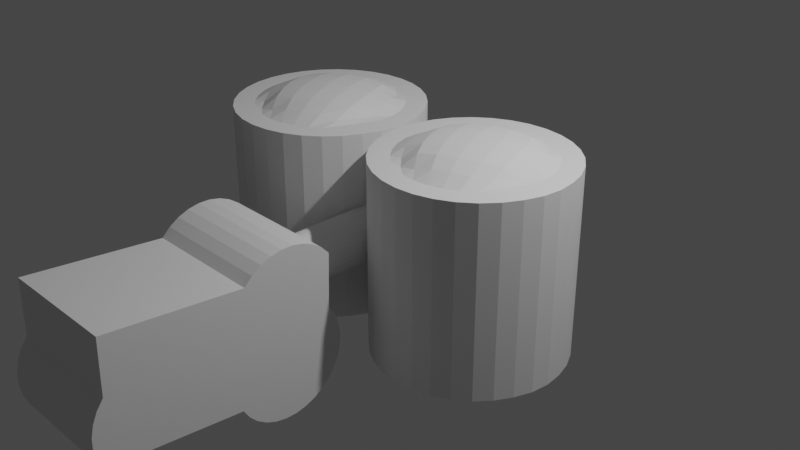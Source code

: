 # Source: au.blend  (saved by Blender 3.2.14; exported with 4.5.12 LTS)
import bpy
from mathutils import Matrix  # noqa: F401  (used for matrix-valued properties, if any)

bpy.ops.wm.read_factory_settings(use_empty=True)
scene = bpy.context.scene
scene.name = 'Scene'

# ---- collections
col_collection = bpy.data.collections.new('Collection'); scene.collection.children.link(col_collection)

# ---- world
world_world = bpy.data.worlds.new('World'); scene.world = world_world
world_world.use_nodes = True; world_world.node_tree.nodes.clear()
_N = world_world.node_tree.nodes; _L = world_world.node_tree.links
n0 = _N.new('ShaderNodeOutputWorld'); n0.name = 'World Output'; n0.location = (300, 300)
n1 = _N.new('ShaderNodeBackground'); n1.name = 'Background'; n1.location = (10, 300)
n1.inputs[0].default_value = (0.05088, 0.05088, 0.05088, 1.0)
_L.new(n1.outputs[0], n0.inputs[0])
n0.is_active_output = True
world_world.color = (0.05088, 0.05088, 0.05088)
world_world.use_sun_shadow = False
world_world.sun_shadow_jitter_overblur = 0.0

# ---- cameras
cam_camera = bpy.data.cameras.new('Camera')
cam_camera.clip_end = 100.0
cam_camera.ortho_scale = 7.314

# ---- lights
light_light = bpy.data.lights.new('Light', 'POINT')
light_light.transmission_factor = 0.0
light_light.energy = 1000.0
light_light.shadow_soft_size = 0.1
light_light.shadow_maximum_resolution = 0.006
light_light.use_absolute_resolution = True

# ---- meshes
me_zylinder_002 = bpy.data.meshes.new('Zylinder.002')
me_zylinder_002.from_pydata([(0.0, 1.0, -1.0), (-2.799e-08, 0.7801, 1.0), (0.1951, 0.9808, -1.0), (0.1522, 0.7651, 1.0), (0.3827, 0.9239, -1.0), (0.2985, 0.7207, 1.0), (0.5556, 0.8315, -1.0), (0.4334, 0.6486, 1.0), (0.7071, 0.7071, -1.0), (0.5516, 0.5516, 1.0), (0.8315, 0.5556, -1.0), (0.6486, 0.4334, 1.0), (0.9239, 0.3827, -1.0), (0.7207, 0.2985, 1.0), (0.9808, 0.1951, -1.0), (0.7651, 0.1522, 1.0), (1.006, -4.371e-08, -1.0), (0.7801, -3.712e-08, 1.0), (0.9872, -0.1951, -1.0), (0.7651, -0.1522, 1.0), (0.9239, -0.3827, -1.0), (0.7207, -0.2985, 1.0), (0.8315, -0.5556, -1.0), (0.6486, -0.4334, 1.0), (0.7071, -0.7071, -1.0), (0.5516, -0.5516, 1.0), (0.5556, -0.8315, -1.0), (0.4334, -0.6486, 1.0), (0.3827, -0.9239, -1.0), (0.2985, -0.7207, 1.0), (0.1951, -0.9808, -1.0), (0.1522, -0.7651, 1.0), (-8.742e-08, -1.0, -1.0), (-7.425e-08, -0.7801, 1.0), (-0.1951, -0.9808, -1.0), (-0.1522, -0.7651, 1.0), (-0.3827, -0.9239, -1.0), (-0.2985, -0.7207, 1.0), (-0.5556, -0.8315, -1.0), (-0.4334, -0.6486, 1.0), (-0.7071, -0.7071, -1.0), (-0.5516, -0.5516, 1.0), (-0.8315, -0.5556, -1.0), (-0.6486, -0.4334, 1.0), (-0.9239, -0.3827, -1.0), (-0.7207, -0.2985, 1.0), (-0.9808, -0.1951, -1.0), (-0.7651, -0.1522, 1.0), (-1.0, 1.192e-08, -1.0), (-0.7801, 1.192e-08, 1.0), (-0.9808, 0.1951, -1.0), (-0.7651, 0.1522, 1.0), (-0.9239, 0.3827, -1.0), (-0.7207, 0.2985, 1.0), (-0.8315, 0.5556, -1.0), (-0.6486, 0.4334, 1.0), (-0.7071, 0.7071, -1.0), (-0.5516, 0.5516, 1.0), (-0.5556, 0.8315, -1.0), (-0.4334, 0.6486, 1.0), (-0.3827, 0.9239, -1.0), (-0.2985, 0.7207, 1.0), (-0.1951, 0.9808, -1.0), (-0.1522, 0.7651, 1.0), (0.1951, 0.9808, 1.0), (0.0, 1.0, 1.0), (0.3827, 0.9239, 1.0), (0.5556, 0.8315, 1.0), (0.7071, 0.7071, 1.0), (0.8315, 0.5556, 1.0), (0.9239, 0.3827, 1.0), (0.9808, 0.1951, 1.0), (1.006, -4.371e-08, 1.0), (0.9872, -0.1951, 1.0), (0.9239, -0.3827, 1.0), (0.8315, -0.5556, 1.0), (0.7071, -0.7071, 1.0), (0.5556, -0.8315, 1.0), (0.3827, -0.9239, 1.0), (0.1951, -0.9808, 1.0), (-8.742e-08, -1.0, 1.0), (-0.1951, -0.9808, 1.0), (-0.3827, -0.9239, 1.0), (-0.5556, -0.8315, 1.0), (-0.7071, -0.7071, 1.0), (-0.8315, -0.5556, 1.0), (-0.9239, -0.3827, 1.0), (-0.9808, -0.1951, 1.0), (-1.0, 1.192e-08, 1.0), (-0.9808, 0.1951, 1.0), (-0.9239, 0.3827, 1.0), (-0.8315, 0.5556, 1.0), (-0.7071, 0.7071, 1.0), (-0.5556, 0.8315, 1.0), (-0.3827, 0.9239, 1.0), (-0.1951, 0.9808, 1.0), (0.2844, 0.6694, 1.0), (0.4038, 0.5472, 1.018), (0.5059, 0.4032, 1.062), (0.5865, 0.243, 1.072), (0.6428, 0.07257, 1.062), (0.6725, -0.1014, 1.018), (0.6744, -0.2722, 1.0), (0.1177, 0.6616, 1.035), (0.2286, 0.5169, 1.109), (0.3286, 0.3513, 1.138), (0.4137, 0.1714, 1.147), (0.4807, -0.01609, 1.138), (0.5271, -0.2038, 1.109), (0.551, -0.3846, 1.035), (-0.05836, 0.6265, 1.076), (0.03632, 0.4632, 1.143), (0.1282, 0.2816, 1.173), (0.2138, 0.08856, 1.183), (0.2898, -0.1084, 1.173), (0.3532, -0.3019, 1.143), (0.4017, -0.4842, 1.076), (-0.2345, 0.5662, 1.086), (-0.1616, 0.39, 1.153), (-0.08236, 0.1988, 1.185), (-7.451e-08, -9.313e-08, 1.194), (0.08236, -0.1988, 1.185), (0.1616, -0.39, 1.153), (0.2345, -0.5662, 1.086), (-0.4017, 0.4842, 1.076), (-0.3532, 0.3019, 1.143), (-0.2898, 0.1084, 1.173), (-0.2138, -0.08856, 1.183), (-0.1282, -0.2816, 1.173), (-0.03632, -0.4632, 1.143), (0.05836, -0.6265, 1.076), (-0.551, 0.3846, 1.035), (-0.5271, 0.2038, 1.109), (-0.4807, 0.01609, 1.138), (-0.4137, -0.1714, 1.147), (-0.3286, -0.3513, 1.138), (-0.2286, -0.5169, 1.109), (-0.1177, -0.6616, 1.035), (-0.6744, 0.2722, 1.0), (-0.6725, 0.1014, 1.018), (-0.6428, -0.07257, 1.062), (-0.5865, -0.243, 1.072), (-0.5059, -0.4032, 1.062), (-0.4038, -0.5472, 1.018), (-0.2844, -0.6694, 1.0)], [], [(0, 65, 64, 2), (2, 64, 66, 4), (4, 66, 67, 6), (6, 67, 68, 8), (8, 68, 69, 10), (10, 69, 70, 12), (12, 70, 71, 14), (14, 71, 72, 16), (16, 72, 73, 18), (18, 73, 74, 20), (20, 74, 75, 22), (22, 75, 76, 24), (24, 76, 77, 26), (26, 77, 78, 28), (28, 78, 79, 30), (30, 79, 80, 32), (32, 80, 81, 34), (34, 81, 82, 36), (36, 82, 83, 38), (38, 83, 84, 40), (40, 84, 85, 42), (42, 85, 86, 44), (44, 86, 87, 46), (46, 87, 88, 48), (48, 88, 89, 50), (50, 89, 90, 52), (52, 90, 91, 54), (54, 91, 92, 56), (56, 92, 93, 58), (58, 93, 94, 60), (5, 3, 96, 7), (60, 94, 95, 62), (62, 95, 65, 0), (0, 2, 4, 6, 8, 10, 12, 14, 16, 18, 20, 22, 24, 26, 28, 30, 32, 34, 36, 38, 40, 42, 44, 46, 48, 50, 52, 54, 56, 58, 60, 62), (1, 3, 64, 65), (3, 5, 66, 64), (5, 7, 67, 66), (7, 9, 68, 67), (9, 11, 69, 68), (11, 13, 70, 69), (13, 15, 71, 70), (15, 17, 72, 71), (17, 19, 73, 72), (19, 21, 74, 73), (21, 23, 75, 74), (23, 25, 76, 75), (25, 27, 77, 76), (27, 29, 78, 77), (29, 31, 79, 78), (31, 33, 80, 79), (33, 35, 81, 80), (35, 37, 82, 81), (37, 39, 83, 82), (39, 41, 84, 83), (41, 43, 85, 84), (43, 45, 86, 85), (45, 47, 87, 86), (47, 49, 88, 87), (49, 51, 89, 88), (51, 53, 90, 89), (53, 55, 91, 90), (55, 57, 92, 91), (57, 59, 93, 92), (59, 61, 94, 93), (61, 63, 95, 94), (63, 1, 65, 95), (3, 1, 103, 96), (1, 63, 110, 103), (63, 61, 117, 110), (61, 59, 124, 117), (59, 57, 131, 124), (57, 55, 138, 131), (55, 53, 51, 138), (7, 96, 97, 9), (96, 103, 104, 97), (103, 110, 111, 104), (110, 117, 118, 111), (117, 124, 125, 118), (124, 131, 132, 125), (131, 138, 139, 132), (138, 51, 49, 139), (9, 97, 98, 11), (97, 104, 105, 98), (104, 111, 112, 105), (111, 118, 119, 112), (118, 125, 126, 119), (125, 132, 133, 126), (132, 139, 140, 133), (139, 49, 47, 140), (11, 98, 99, 13), (98, 105, 106, 99), (105, 112, 113, 106), (112, 119, 120, 113), (119, 126, 127, 120), (126, 133, 134, 127), (133, 140, 141, 134), (140, 47, 45, 141), (13, 99, 100, 15), (99, 106, 107, 100), (106, 113, 114, 107), (113, 120, 121, 114), (120, 127, 128, 121), (127, 134, 135, 128), (134, 141, 142, 135), (141, 45, 43, 142), (15, 100, 101, 17), (100, 107, 108, 101), (107, 114, 115, 108), (114, 121, 122, 115), (121, 128, 129, 122), (128, 135, 136, 129), (135, 142, 143, 136), (142, 43, 41, 143), (17, 101, 102, 19), (101, 108, 109, 102), (108, 115, 116, 109), (115, 122, 123, 116), (122, 129, 130, 123), (129, 136, 137, 130), (136, 143, 144, 137), (143, 41, 39, 144), (19, 102, 23, 21), (102, 109, 25, 23), (109, 116, 27, 25), (116, 123, 29, 27), (123, 130, 31, 29), (130, 137, 33, 31), (137, 144, 35, 33), (144, 39, 37, 35)])
_uv = me_zylinder_002.uv_layers.new(name='UV-Map')
_uv.uv.foreach_set('vector', [1.0, 0.5, 1.0, 1.0, 0.9688, 1.0, 0.9688, 0.5, 0.9688, 0.5, 0.9688, 1.0, 0.9375, 1.0, 0.9375, 0.5, 0.9375, 0.5, 0.9375, 1.0, 0.9062, 1.0, 0.9062, 0.5, 0.9062, 0.5, 0.9062, 1.0, 0.875, 1.0, 0.875, 0.5, 0.875, 0.5, 0.875, 1.0, 0.8438, 1.0, 0.8438, 0.5, 0.8438, 0.5, 0.8438, 1.0, 0.8125, 1.0, 0.8125, 0.5, 0.8125, 0.5, 0.8125, 1.0, 0.7812, 1.0, 0.7812, 0.5, 0.7812, 0.5, 0.7812, 1.0, 0.75, 1.0, 0.75, 0.5, 0.75, 0.5, 0.75, 1.0, 0.7188, 1.0, 0.7188, 0.5, 0.7188, 0.5, 0.7188, 1.0, 0.6875, 1.0, 0.6875, 0.5, 0.6875, 0.5, 0.6875, 1.0, 0.6562, 1.0, 0.6562, 0.5, 0.6562, 0.5, 0.6562, 1.0, 0.625, 1.0, 0.625, 0.5, 0.625, 0.5, 0.625, 1.0, 0.5938, 1.0, 0.5938, 0.5, 0.5938, 0.5, 0.5938, 1.0, 0.5625, 1.0, 0.5625, 0.5, 0.5625, 0.5, 0.5625, 1.0, 0.5312, 1.0, 0.5312, 0.5, 0.5312, 0.5, 0.5312, 1.0, 0.5, 1.0, 0.5, 0.5, 0.5, 0.5, 0.5, 1.0, 0.4688, 1.0, 0.4688, 0.5, 0.4688, 0.5, 0.4688, 1.0, 0.4375, 1.0, 0.4375, 0.5, 0.4375, 0.5, 0.4375, 1.0, 0.4062, 1.0, 0.4062, 0.5, 0.4062, 0.5, 0.4062, 1.0, 0.375, 1.0, 0.375, 0.5, 0.375, 0.5, 0.375, 1.0, 0.3438, 1.0, 0.3438, 0.5, 0.3438, 0.5, 0.3438, 1.0, 0.3125, 1.0, 0.3125, 0.5, 0.3125, 0.5, 0.3125, 1.0, 0.2812, 1.0, 0.2812, 0.5, 0.2812, 0.5, 0.2812, 1.0, 0.25, 1.0, 0.25, 0.5, 0.25, 0.5, 0.25, 1.0, 0.2188, 1.0, 0.2188, 0.5, 0.2188, 0.5, 0.2188, 1.0, 0.1875, 1.0, 0.1875, 0.5, 0.1875, 0.5, 0.1875, 1.0, 0.1562, 1.0, 0.1562, 0.5, 0.1562, 0.5, 0.1562, 1.0, 0.125, 1.0, 0.125, 0.5, 0.125, 0.5, 0.125, 1.0, 0.09375, 1.0, 0.09375, 0.5, 0.09375, 0.5, 0.09375, 1.0, 0.0625, 1.0, 0.0625, 0.5, 0.3216, 0.423, 0.2865, 0.4336, 0.3097, 0.3942, 0.354, 0.4057, 0.0625, 0.5, 0.0625, 1.0, 0.03125, 1.0, 0.03125, 0.5, 0.03125, 0.5, 0.03125, 1.0, 0.0, 1.0, 0.0, 0.5, 0.75, 0.49, 0.7968, 0.4854, 0.8418, 0.4717, 0.8833, 0.4496, 0.9197, 0.4197, 0.9496, 0.3833, 0.9717, 0.3418, 0.9854, 0.2968, 0.99, 0.25, 0.9854, 0.2032, 0.9717, 0.1582, 0.9496, 0.1167, 0.9197, 0.08029, 0.8833, 0.05045, 0.8418, 0.02827, 0.7968, 0.01461, 0.75, 0.01, 0.7032, 0.01461, 0.6582, 0.02827, 0.6167, 0.05045, 0.5803, 0.08029, 0.5504, 0.1167, 0.5283, 0.1582, 0.5146, 0.2032, 0.51, 0.25, 0.5146, 0.2968, 0.5283, 0.3418, 0.5504, 0.3833, 0.5803, 0.4197, 0.6167, 0.4496, 0.6582, 0.4717, 0.7032, 0.4854, 0.25, 0.4372, 0.2865, 0.4336, 0.2968, 0.4854, 0.25, 0.49, 0.2865, 0.4336, 0.3216, 0.423, 0.3418, 0.4717, 0.2968, 0.4854, 0.3216, 0.423, 0.354, 0.4057, 0.3833, 0.4496, 0.3418, 0.4717, 0.354, 0.4057, 0.3824, 0.3824, 0.4197, 0.4197, 0.3833, 0.4496, 0.3824, 0.3824, 0.4057, 0.354, 0.4496, 0.3833, 0.4197, 0.4197, 0.4057, 0.354, 0.423, 0.3216, 0.4717, 0.3418, 0.4496, 0.3833, 0.423, 0.3216, 0.4336, 0.2865, 0.4854, 0.2968, 0.4717, 0.3418, 0.4336, 0.2865, 0.4372, 0.25, 0.49, 0.25, 0.4854, 0.2968, 0.4372, 0.25, 0.4336, 0.2135, 0.4854, 0.2032, 0.49, 0.25, 0.4336, 0.2135, 0.423, 0.1784, 0.4717, 0.1582, 0.4854, 0.2032, 0.423, 0.1784, 0.4057, 0.146, 0.4496, 0.1167, 0.4717, 0.1582, 0.4057, 0.146, 0.3824, 0.1176, 0.4197, 0.08029, 0.4496, 0.1167, 0.3824, 0.1176, 0.354, 0.09434, 0.3833, 0.05045, 0.4197, 0.08029, 0.354, 0.09434, 0.3216, 0.07704, 0.3418, 0.02827, 0.3833, 0.05045, 0.3216, 0.07704, 0.2865, 0.06638, 0.2968, 0.01461, 0.3418, 0.02827, 0.2865, 0.06638, 0.25, 0.06279, 0.25, 0.01, 0.2968, 0.01461, 0.25, 0.06279, 0.2135, 0.06638, 0.2032, 0.01461, 0.25, 0.01, 0.2135, 0.06638, 0.1784, 0.07704, 0.1582, 0.02827, 0.2032, 0.01461, 0.1784, 0.07704, 0.146, 0.09434, 0.1167, 0.05045, 0.1582, 0.02827, 0.146, 0.09434, 0.1176, 0.1176, 0.08029, 0.08029, 0.1167, 0.05045, 0.1176, 0.1176, 0.09434, 0.146, 0.05045, 0.1167, 0.08029, 0.08029, 0.09434, 0.146, 0.07704, 0.1784, 0.02827, 0.1582, 0.05045, 0.1167, 0.07704, 0.1784, 0.06638, 0.2135, 0.01461, 0.2032, 0.02827, 0.1582, 0.06638, 0.2135, 0.06279, 0.25, 0.01, 0.25, 0.01461, 0.2032, 0.06279, 0.25, 0.06638, 0.2865, 0.01461, 0.2968, 0.01, 0.25, 0.06638, 0.2865, 0.07704, 0.3216, 0.02827, 0.3418, 0.01461, 0.2968, 0.07704, 0.3216, 0.09434, 0.354, 0.05045, 0.3833, 0.02827, 0.3418, 0.09434, 0.354, 0.1176, 0.3824, 0.08029, 0.4197, 0.05045, 0.3833, 0.1176, 0.3824, 0.146, 0.4057, 0.1167, 0.4496, 0.08029, 0.4197, 0.146, 0.4057, 0.1784, 0.423, 0.1582, 0.4717, 0.1167, 0.4496, 0.1784, 0.423, 0.2135, 0.4336, 0.2032, 0.4854, 0.1582, 0.4717, 0.2135, 0.4336, 0.25, 0.4372, 0.25, 0.49, 0.2032, 0.4854, 0.2865, 0.4336, 0.25, 0.4372, 0.2723, 0.3894, 0.3097, 0.3942, 0.25, 0.4372, 0.2135, 0.4336, 0.2358, 0.3816, 0.2723, 0.3894, 0.2135, 0.4336, 0.1784, 0.423, 0.2005, 0.3695, 0.2358, 0.3816, 0.1784, 0.423, 0.146, 0.4057, 0.167, 0.3531, 0.2005, 0.3695, 0.146, 0.4057, 0.1176, 0.3824, 0.1357, 0.3328, 0.167, 0.3531, 0.1176, 0.3824, 0.09434, 0.354, 0.1058, 0.3097, 0.1357, 0.3328, 0.09434, 0.354, 0.07704, 0.3216, 0.06638, 0.2865, 0.1058, 0.3097, 0.354, 0.4057, 0.3097, 0.3942, 0.3328, 0.3643, 0.3824, 0.3824, 0.3097, 0.3942, 0.2723, 0.3894, 0.2928, 0.3533, 0.3328, 0.3643, 0.2723, 0.3894, 0.2358, 0.3816, 0.2548, 0.3417, 0.2928, 0.3533, 0.2358, 0.3816, 0.2005, 0.3695, 0.2178, 0.3278, 0.2548, 0.3417, 0.2005, 0.3695, 0.167, 0.3531, 0.1818, 0.3114, 0.2178, 0.3278, 0.167, 0.3531, 0.1357, 0.3328, 0.1467, 0.2928, 0.1818, 0.3114, 0.1357, 0.3328, 0.1058, 0.3097, 0.1106, 0.2723, 0.1467, 0.2928, 0.1058, 0.3097, 0.06638, 0.2865, 0.06279, 0.25, 0.1106, 0.2723, 0.3824, 0.3824, 0.3328, 0.3643, 0.3531, 0.333, 0.4057, 0.354, 0.3328, 0.3643, 0.2928, 0.3533, 0.3114, 0.3182, 0.3531, 0.333, 0.2928, 0.3533, 0.2548, 0.3417, 0.2723, 0.3038, 0.3114, 0.3182, 0.2548, 0.3417, 0.2178, 0.3278, 0.234, 0.2886, 0.2723, 0.3038, 0.2178, 0.3278, 0.1818, 0.3114, 0.1962, 0.2723, 0.234, 0.2886, 0.1818, 0.3114, 0.1467, 0.2928, 0.1583, 0.2548, 0.1962, 0.2723, 0.1467, 0.2928, 0.1106, 0.2723, 0.1184, 0.2358, 0.1583, 0.2548, 0.1106, 0.2723, 0.06279, 0.25, 0.06638, 0.2135, 0.1184, 0.2358, 0.4057, 0.354, 0.3531, 0.333, 0.3695, 0.2995, 0.423, 0.3216, 0.3531, 0.333, 0.3114, 0.3182, 0.3278, 0.2822, 0.3695, 0.2995, 0.3114, 0.3182, 0.2723, 0.3038, 0.2886, 0.266, 0.3278, 0.2822, 0.2723, 0.3038, 0.234, 0.2886, 0.25, 0.25, 0.2886, 0.266, 0.234, 0.2886, 0.1962, 0.2723, 0.2114, 0.234, 0.25, 0.25, 0.1962, 0.2723, 0.1583, 0.2548, 0.1722, 0.2178, 0.2114, 0.234, 0.1583, 0.2548, 0.1184, 0.2358, 0.1305, 0.2005, 0.1722, 0.2178, 0.1184, 0.2358, 0.06638, 0.2135, 0.07704, 0.1784, 0.1305, 0.2005, 0.423, 0.3216, 0.3695, 0.2995, 0.3816, 0.2642, 0.4336, 0.2865, 0.3695, 0.2995, 0.3278, 0.2822, 0.3417, 0.2452, 0.3816, 0.2642, 0.3278, 0.2822, 0.2886, 0.266, 0.3038, 0.2277, 0.3417, 0.2452, 0.2886, 0.266, 0.25, 0.25, 0.266, 0.2114, 0.3038, 0.2277, 0.25, 0.25, 0.2114, 0.234, 0.2277, 0.1962, 0.266, 0.2114, 0.2114, 0.234, 0.1722, 0.2178, 0.1886, 0.1818, 0.2277, 0.1962, 0.1722, 0.2178, 0.1305, 0.2005, 0.1469, 0.167, 0.1886, 0.1818, 0.1305, 0.2005, 0.07704, 0.1784, 0.09434, 0.146, 0.1469, 0.167, 0.4336, 0.2865, 0.3816, 0.2642, 0.3894, 0.2277, 0.4372, 0.25, 0.3816, 0.2642, 0.3417, 0.2452, 0.3533, 0.2072, 0.3894, 0.2277, 0.3417, 0.2452, 0.3038, 0.2277, 0.3182, 0.1886, 0.3533, 0.2072, 0.3038, 0.2277, 0.266, 0.2114, 0.2822, 0.1722, 0.3182, 0.1886, 0.266, 0.2114, 0.2277, 0.1962, 0.2452, 0.1583, 0.2822, 0.1722, 0.2277, 0.1962, 0.1886, 0.1818, 0.2072, 0.1467, 0.2452, 0.1583, 0.1886, 0.1818, 0.1469, 0.167, 0.1672, 0.1357, 0.2072, 0.1467, 0.1469, 0.167, 0.09434, 0.146, 0.1176, 0.1176, 0.1672, 0.1357, 0.4372, 0.25, 0.3894, 0.2277, 0.3942, 0.1903, 0.4336, 0.2135, 0.3894, 0.2277, 0.3533, 0.2072, 0.3643, 0.1672, 0.3942, 0.1903, 0.3533, 0.2072, 0.3182, 0.1886, 0.333, 0.1469, 0.3643, 0.1672, 0.3182, 0.1886, 0.2822, 0.1722, 0.2995, 0.1305, 0.333, 0.1469, 0.2822, 0.1722, 0.2452, 0.1583, 0.2642, 0.1184, 0.2995, 0.1305, 0.2452, 0.1583, 0.2072, 0.1467, 0.2277, 0.1106, 0.2642, 0.1184, 0.2072, 0.1467, 0.1672, 0.1357, 0.1903, 0.1058, 0.2277, 0.1106, 0.1672, 0.1357, 0.1176, 0.1176, 0.146, 0.09434, 0.1903, 0.1058, 0.4336, 0.2135, 0.3942, 0.1903, 0.4057, 0.146, 0.423, 0.1784, 0.3942, 0.1903, 0.3643, 0.1672, 0.3824, 0.1176, 0.4057, 0.146, 0.3643, 0.1672, 0.333, 0.1469, 0.354, 0.09434, 0.3824, 0.1176, 0.333, 0.1469, 0.2995, 0.1305, 0.3216, 0.07704, 0.354, 0.09434, 0.2995, 0.1305, 0.2642, 0.1184, 0.2865, 0.06638, 0.3216, 0.07704, 0.2642, 0.1184, 0.2277, 0.1106, 0.25, 0.06279, 0.2865, 0.06638, 0.2277, 0.1106, 0.1903, 0.1058, 0.2135, 0.06638, 0.25, 0.06279, 0.1903, 0.1058, 0.146, 0.09434, 0.1784, 0.07704, 0.2135, 0.06638])
me_zylinder_002.update()
me_zylinder_004 = bpy.data.meshes.new('Zylinder.004')
me_zylinder_004.from_pydata([(0.0, 1.0, -1.0), (-2.799e-08, 0.7801, 1.0), (0.1951, 0.9808, -1.0), (0.1522, 0.7651, 1.0), (0.3827, 0.9239, -1.0), (0.2985, 0.7207, 1.0), (0.5556, 0.8315, -1.0), (0.4334, 0.6486, 1.0), (0.7071, 0.7071, -1.0), (0.5516, 0.5516, 1.0), (0.8315, 0.5556, -1.0), (0.6486, 0.4334, 1.0), (0.9239, 0.3827, -1.0), (0.7207, 0.2985, 1.0), (0.9808, 0.1951, -1.0), (0.7651, 0.1522, 1.0), (1.006, -4.371e-08, -1.0), (0.7801, -3.712e-08, 1.0), (0.9872, -0.1951, -1.0), (0.7651, -0.1522, 1.0), (0.9239, -0.3827, -1.0), (0.7207, -0.2985, 1.0), (0.8315, -0.5556, -1.0), (0.6486, -0.4334, 1.0), (0.7071, -0.7071, -1.0), (0.5516, -0.5516, 1.0), (0.5556, -0.8315, -1.0), (0.4334, -0.6486, 1.0), (0.3827, -0.9239, -1.0), (0.2985, -0.7207, 1.0), (0.1951, -0.9808, -1.0), (0.1522, -0.7651, 1.0), (-8.742e-08, -1.0, -1.0), (-7.425e-08, -0.7801, 1.0), (-0.1951, -0.9808, -1.0), (-0.1522, -0.7651, 1.0), (-0.3827, -0.9239, -1.0), (-0.2985, -0.7207, 1.0), (-0.5556, -0.8315, -1.0), (-0.4334, -0.6486, 1.0), (-0.7071, -0.7071, -1.0), (-0.5516, -0.5516, 1.0), (-0.8315, -0.5556, -1.0), (-0.6486, -0.4334, 1.0), (-0.9239, -0.3827, -1.0), (-0.7207, -0.2985, 1.0), (-0.9808, -0.1951, -1.0), (-0.7651, -0.1522, 1.0), (-1.0, 1.192e-08, -1.0), (-0.7801, 1.192e-08, 1.0), (-0.9808, 0.1951, -1.0), (-0.7651, 0.1522, 1.0), (-0.9239, 0.3827, -1.0), (-0.7207, 0.2985, 1.0), (-0.8315, 0.5556, -1.0), (-0.6486, 0.4334, 1.0), (-0.7071, 0.7071, -1.0), (-0.5516, 0.5516, 1.0), (-0.5556, 0.8315, -1.0), (-0.4334, 0.6486, 1.0), (-0.3827, 0.9239, -1.0), (-0.2985, 0.7207, 1.0), (-0.1951, 0.9808, -1.0), (-0.1522, 0.7651, 1.0), (0.1951, 0.9808, 1.0), (0.0, 1.0, 1.0), (0.3827, 0.9239, 1.0), (0.5556, 0.8315, 1.0), (0.7071, 0.7071, 1.0), (0.8315, 0.5556, 1.0), (0.9239, 0.3827, 1.0), (0.9808, 0.1951, 1.0), (1.006, -4.371e-08, 1.0), (0.9872, -0.1951, 1.0), (0.9239, -0.3827, 1.0), (0.8315, -0.5556, 1.0), (0.7071, -0.7071, 1.0), (0.5556, -0.8315, 1.0), (0.3827, -0.9239, 1.0), (0.1951, -0.9808, 1.0), (-8.742e-08, -1.0, 1.0), (-0.1951, -0.9808, 1.0), (-0.3827, -0.9239, 1.0), (-0.5556, -0.8315, 1.0), (-0.7071, -0.7071, 1.0), (-0.8315, -0.5556, 1.0), (-0.9239, -0.3827, 1.0), (-0.9808, -0.1951, 1.0), (-1.0, 1.192e-08, 1.0), (-0.9808, 0.1951, 1.0), (-0.9239, 0.3827, 1.0), (-0.8315, 0.5556, 1.0), (-0.7071, 0.7071, 1.0), (-0.5556, 0.8315, 1.0), (-0.3827, 0.9239, 1.0), (-0.1951, 0.9808, 1.0), (0.2844, 0.6694, 1.0), (0.4038, 0.5472, 1.018), (0.5059, 0.4032, 1.062), (0.5865, 0.243, 1.072), (0.6428, 0.07257, 1.062), (0.6725, -0.1014, 1.018), (0.6744, -0.2722, 1.0), (0.1177, 0.6616, 1.035), (0.2286, 0.5169, 1.109), (0.3286, 0.3513, 1.138), (0.4137, 0.1714, 1.147), (0.4807, -0.01609, 1.138), (0.5271, -0.2038, 1.109), (0.551, -0.3846, 1.035), (-0.05836, 0.6265, 1.076), (0.03632, 0.4632, 1.143), (0.1282, 0.2816, 1.173), (0.2138, 0.08856, 1.183), (0.2898, -0.1084, 1.173), (0.3532, -0.3019, 1.143), (0.4017, -0.4842, 1.076), (-0.2345, 0.5662, 1.086), (-0.1616, 0.39, 1.153), (-0.08236, 0.1988, 1.185), (-7.451e-08, -9.313e-08, 1.194), (0.08236, -0.1988, 1.185), (0.1616, -0.39, 1.153), (0.2345, -0.5662, 1.086), (-0.4017, 0.4842, 1.076), (-0.3532, 0.3019, 1.143), (-0.2898, 0.1084, 1.173), (-0.2138, -0.08856, 1.183), (-0.1282, -0.2816, 1.173), (-0.03632, -0.4632, 1.143), (0.05836, -0.6265, 1.076), (-0.551, 0.3846, 1.035), (-0.5271, 0.2038, 1.109), (-0.4807, 0.01609, 1.138), (-0.4137, -0.1714, 1.147), (-0.3286, -0.3513, 1.138), (-0.2286, -0.5169, 1.109), (-0.1177, -0.6616, 1.035), (-0.6744, 0.2722, 1.0), (-0.6725, 0.1014, 1.018), (-0.6428, -0.07257, 1.062), (-0.5865, -0.243, 1.072), (-0.5059, -0.4032, 1.062), (-0.4038, -0.5472, 1.018), (-0.2844, -0.6694, 1.0)], [], [(0, 65, 64, 2), (2, 64, 66, 4), (4, 66, 67, 6), (6, 67, 68, 8), (8, 68, 69, 10), (10, 69, 70, 12), (12, 70, 71, 14), (14, 71, 72, 16), (16, 72, 73, 18), (18, 73, 74, 20), (20, 74, 75, 22), (22, 75, 76, 24), (24, 76, 77, 26), (26, 77, 78, 28), (28, 78, 79, 30), (30, 79, 80, 32), (32, 80, 81, 34), (34, 81, 82, 36), (36, 82, 83, 38), (38, 83, 84, 40), (40, 84, 85, 42), (42, 85, 86, 44), (44, 86, 87, 46), (46, 87, 88, 48), (48, 88, 89, 50), (50, 89, 90, 52), (52, 90, 91, 54), (54, 91, 92, 56), (56, 92, 93, 58), (58, 93, 94, 60), (5, 3, 96, 7), (60, 94, 95, 62), (62, 95, 65, 0), (0, 2, 4, 6, 8, 10, 12, 14, 16, 18, 20, 22, 24, 26, 28, 30, 32, 34, 36, 38, 40, 42, 44, 46, 48, 50, 52, 54, 56, 58, 60, 62), (1, 3, 64, 65), (3, 5, 66, 64), (5, 7, 67, 66), (7, 9, 68, 67), (9, 11, 69, 68), (11, 13, 70, 69), (13, 15, 71, 70), (15, 17, 72, 71), (17, 19, 73, 72), (19, 21, 74, 73), (21, 23, 75, 74), (23, 25, 76, 75), (25, 27, 77, 76), (27, 29, 78, 77), (29, 31, 79, 78), (31, 33, 80, 79), (33, 35, 81, 80), (35, 37, 82, 81), (37, 39, 83, 82), (39, 41, 84, 83), (41, 43, 85, 84), (43, 45, 86, 85), (45, 47, 87, 86), (47, 49, 88, 87), (49, 51, 89, 88), (51, 53, 90, 89), (53, 55, 91, 90), (55, 57, 92, 91), (57, 59, 93, 92), (59, 61, 94, 93), (61, 63, 95, 94), (63, 1, 65, 95), (3, 1, 103, 96), (1, 63, 110, 103), (63, 61, 117, 110), (61, 59, 124, 117), (59, 57, 131, 124), (57, 55, 138, 131), (55, 53, 51, 138), (7, 96, 97, 9), (96, 103, 104, 97), (103, 110, 111, 104), (110, 117, 118, 111), (117, 124, 125, 118), (124, 131, 132, 125), (131, 138, 139, 132), (138, 51, 49, 139), (9, 97, 98, 11), (97, 104, 105, 98), (104, 111, 112, 105), (111, 118, 119, 112), (118, 125, 126, 119), (125, 132, 133, 126), (132, 139, 140, 133), (139, 49, 47, 140), (11, 98, 99, 13), (98, 105, 106, 99), (105, 112, 113, 106), (112, 119, 120, 113), (119, 126, 127, 120), (126, 133, 134, 127), (133, 140, 141, 134), (140, 47, 45, 141), (13, 99, 100, 15), (99, 106, 107, 100), (106, 113, 114, 107), (113, 120, 121, 114), (120, 127, 128, 121), (127, 134, 135, 128), (134, 141, 142, 135), (141, 45, 43, 142), (15, 100, 101, 17), (100, 107, 108, 101), (107, 114, 115, 108), (114, 121, 122, 115), (121, 128, 129, 122), (128, 135, 136, 129), (135, 142, 143, 136), (142, 43, 41, 143), (17, 101, 102, 19), (101, 108, 109, 102), (108, 115, 116, 109), (115, 122, 123, 116), (122, 129, 130, 123), (129, 136, 137, 130), (136, 143, 144, 137), (143, 41, 39, 144), (19, 102, 23, 21), (102, 109, 25, 23), (109, 116, 27, 25), (116, 123, 29, 27), (123, 130, 31, 29), (130, 137, 33, 31), (137, 144, 35, 33), (144, 39, 37, 35)])
_uv = me_zylinder_004.uv_layers.new(name='UV-Map')
_uv.uv.foreach_set('vector', [1.0, 0.5, 1.0, 1.0, 0.9688, 1.0, 0.9688, 0.5, 0.9688, 0.5, 0.9688, 1.0, 0.9375, 1.0, 0.9375, 0.5, 0.9375, 0.5, 0.9375, 1.0, 0.9062, 1.0, 0.9062, 0.5, 0.9062, 0.5, 0.9062, 1.0, 0.875, 1.0, 0.875, 0.5, 0.875, 0.5, 0.875, 1.0, 0.8438, 1.0, 0.8438, 0.5, 0.8438, 0.5, 0.8438, 1.0, 0.8125, 1.0, 0.8125, 0.5, 0.8125, 0.5, 0.8125, 1.0, 0.7812, 1.0, 0.7812, 0.5, 0.7812, 0.5, 0.7812, 1.0, 0.75, 1.0, 0.75, 0.5, 0.75, 0.5, 0.75, 1.0, 0.7188, 1.0, 0.7188, 0.5, 0.7188, 0.5, 0.7188, 1.0, 0.6875, 1.0, 0.6875, 0.5, 0.6875, 0.5, 0.6875, 1.0, 0.6562, 1.0, 0.6562, 0.5, 0.6562, 0.5, 0.6562, 1.0, 0.625, 1.0, 0.625, 0.5, 0.625, 0.5, 0.625, 1.0, 0.5938, 1.0, 0.5938, 0.5, 0.5938, 0.5, 0.5938, 1.0, 0.5625, 1.0, 0.5625, 0.5, 0.5625, 0.5, 0.5625, 1.0, 0.5312, 1.0, 0.5312, 0.5, 0.5312, 0.5, 0.5312, 1.0, 0.5, 1.0, 0.5, 0.5, 0.5, 0.5, 0.5, 1.0, 0.4688, 1.0, 0.4688, 0.5, 0.4688, 0.5, 0.4688, 1.0, 0.4375, 1.0, 0.4375, 0.5, 0.4375, 0.5, 0.4375, 1.0, 0.4062, 1.0, 0.4062, 0.5, 0.4062, 0.5, 0.4062, 1.0, 0.375, 1.0, 0.375, 0.5, 0.375, 0.5, 0.375, 1.0, 0.3438, 1.0, 0.3438, 0.5, 0.3438, 0.5, 0.3438, 1.0, 0.3125, 1.0, 0.3125, 0.5, 0.3125, 0.5, 0.3125, 1.0, 0.2812, 1.0, 0.2812, 0.5, 0.2812, 0.5, 0.2812, 1.0, 0.25, 1.0, 0.25, 0.5, 0.25, 0.5, 0.25, 1.0, 0.2188, 1.0, 0.2188, 0.5, 0.2188, 0.5, 0.2188, 1.0, 0.1875, 1.0, 0.1875, 0.5, 0.1875, 0.5, 0.1875, 1.0, 0.1562, 1.0, 0.1562, 0.5, 0.1562, 0.5, 0.1562, 1.0, 0.125, 1.0, 0.125, 0.5, 0.125, 0.5, 0.125, 1.0, 0.09375, 1.0, 0.09375, 0.5, 0.09375, 0.5, 0.09375, 1.0, 0.0625, 1.0, 0.0625, 0.5, 0.3216, 0.423, 0.2865, 0.4336, 0.3097, 0.3942, 0.354, 0.4057, 0.0625, 0.5, 0.0625, 1.0, 0.03125, 1.0, 0.03125, 0.5, 0.03125, 0.5, 0.03125, 1.0, 0.0, 1.0, 0.0, 0.5, 0.75, 0.49, 0.7968, 0.4854, 0.8418, 0.4717, 0.8833, 0.4496, 0.9197, 0.4197, 0.9496, 0.3833, 0.9717, 0.3418, 0.9854, 0.2968, 0.99, 0.25, 0.9854, 0.2032, 0.9717, 0.1582, 0.9496, 0.1167, 0.9197, 0.08029, 0.8833, 0.05045, 0.8418, 0.02827, 0.7968, 0.01461, 0.75, 0.01, 0.7032, 0.01461, 0.6582, 0.02827, 0.6167, 0.05045, 0.5803, 0.08029, 0.5504, 0.1167, 0.5283, 0.1582, 0.5146, 0.2032, 0.51, 0.25, 0.5146, 0.2968, 0.5283, 0.3418, 0.5504, 0.3833, 0.5803, 0.4197, 0.6167, 0.4496, 0.6582, 0.4717, 0.7032, 0.4854, 0.25, 0.4372, 0.2865, 0.4336, 0.2968, 0.4854, 0.25, 0.49, 0.2865, 0.4336, 0.3216, 0.423, 0.3418, 0.4717, 0.2968, 0.4854, 0.3216, 0.423, 0.354, 0.4057, 0.3833, 0.4496, 0.3418, 0.4717, 0.354, 0.4057, 0.3824, 0.3824, 0.4197, 0.4197, 0.3833, 0.4496, 0.3824, 0.3824, 0.4057, 0.354, 0.4496, 0.3833, 0.4197, 0.4197, 0.4057, 0.354, 0.423, 0.3216, 0.4717, 0.3418, 0.4496, 0.3833, 0.423, 0.3216, 0.4336, 0.2865, 0.4854, 0.2968, 0.4717, 0.3418, 0.4336, 0.2865, 0.4372, 0.25, 0.49, 0.25, 0.4854, 0.2968, 0.4372, 0.25, 0.4336, 0.2135, 0.4854, 0.2032, 0.49, 0.25, 0.4336, 0.2135, 0.423, 0.1784, 0.4717, 0.1582, 0.4854, 0.2032, 0.423, 0.1784, 0.4057, 0.146, 0.4496, 0.1167, 0.4717, 0.1582, 0.4057, 0.146, 0.3824, 0.1176, 0.4197, 0.08029, 0.4496, 0.1167, 0.3824, 0.1176, 0.354, 0.09434, 0.3833, 0.05045, 0.4197, 0.08029, 0.354, 0.09434, 0.3216, 0.07704, 0.3418, 0.02827, 0.3833, 0.05045, 0.3216, 0.07704, 0.2865, 0.06638, 0.2968, 0.01461, 0.3418, 0.02827, 0.2865, 0.06638, 0.25, 0.06279, 0.25, 0.01, 0.2968, 0.01461, 0.25, 0.06279, 0.2135, 0.06638, 0.2032, 0.01461, 0.25, 0.01, 0.2135, 0.06638, 0.1784, 0.07704, 0.1582, 0.02827, 0.2032, 0.01461, 0.1784, 0.07704, 0.146, 0.09434, 0.1167, 0.05045, 0.1582, 0.02827, 0.146, 0.09434, 0.1176, 0.1176, 0.08029, 0.08029, 0.1167, 0.05045, 0.1176, 0.1176, 0.09434, 0.146, 0.05045, 0.1167, 0.08029, 0.08029, 0.09434, 0.146, 0.07704, 0.1784, 0.02827, 0.1582, 0.05045, 0.1167, 0.07704, 0.1784, 0.06638, 0.2135, 0.01461, 0.2032, 0.02827, 0.1582, 0.06638, 0.2135, 0.06279, 0.25, 0.01, 0.25, 0.01461, 0.2032, 0.06279, 0.25, 0.06638, 0.2865, 0.01461, 0.2968, 0.01, 0.25, 0.06638, 0.2865, 0.07704, 0.3216, 0.02827, 0.3418, 0.01461, 0.2968, 0.07704, 0.3216, 0.09434, 0.354, 0.05045, 0.3833, 0.02827, 0.3418, 0.09434, 0.354, 0.1176, 0.3824, 0.08029, 0.4197, 0.05045, 0.3833, 0.1176, 0.3824, 0.146, 0.4057, 0.1167, 0.4496, 0.08029, 0.4197, 0.146, 0.4057, 0.1784, 0.423, 0.1582, 0.4717, 0.1167, 0.4496, 0.1784, 0.423, 0.2135, 0.4336, 0.2032, 0.4854, 0.1582, 0.4717, 0.2135, 0.4336, 0.25, 0.4372, 0.25, 0.49, 0.2032, 0.4854, 0.2865, 0.4336, 0.25, 0.4372, 0.2723, 0.3894, 0.3097, 0.3942, 0.25, 0.4372, 0.2135, 0.4336, 0.2358, 0.3816, 0.2723, 0.3894, 0.2135, 0.4336, 0.1784, 0.423, 0.2005, 0.3695, 0.2358, 0.3816, 0.1784, 0.423, 0.146, 0.4057, 0.167, 0.3531, 0.2005, 0.3695, 0.146, 0.4057, 0.1176, 0.3824, 0.1357, 0.3328, 0.167, 0.3531, 0.1176, 0.3824, 0.09434, 0.354, 0.1058, 0.3097, 0.1357, 0.3328, 0.09434, 0.354, 0.07704, 0.3216, 0.06638, 0.2865, 0.1058, 0.3097, 0.354, 0.4057, 0.3097, 0.3942, 0.3328, 0.3643, 0.3824, 0.3824, 0.3097, 0.3942, 0.2723, 0.3894, 0.2928, 0.3533, 0.3328, 0.3643, 0.2723, 0.3894, 0.2358, 0.3816, 0.2548, 0.3417, 0.2928, 0.3533, 0.2358, 0.3816, 0.2005, 0.3695, 0.2178, 0.3278, 0.2548, 0.3417, 0.2005, 0.3695, 0.167, 0.3531, 0.1818, 0.3114, 0.2178, 0.3278, 0.167, 0.3531, 0.1357, 0.3328, 0.1467, 0.2928, 0.1818, 0.3114, 0.1357, 0.3328, 0.1058, 0.3097, 0.1106, 0.2723, 0.1467, 0.2928, 0.1058, 0.3097, 0.06638, 0.2865, 0.06279, 0.25, 0.1106, 0.2723, 0.3824, 0.3824, 0.3328, 0.3643, 0.3531, 0.333, 0.4057, 0.354, 0.3328, 0.3643, 0.2928, 0.3533, 0.3114, 0.3182, 0.3531, 0.333, 0.2928, 0.3533, 0.2548, 0.3417, 0.2723, 0.3038, 0.3114, 0.3182, 0.2548, 0.3417, 0.2178, 0.3278, 0.234, 0.2886, 0.2723, 0.3038, 0.2178, 0.3278, 0.1818, 0.3114, 0.1962, 0.2723, 0.234, 0.2886, 0.1818, 0.3114, 0.1467, 0.2928, 0.1583, 0.2548, 0.1962, 0.2723, 0.1467, 0.2928, 0.1106, 0.2723, 0.1184, 0.2358, 0.1583, 0.2548, 0.1106, 0.2723, 0.06279, 0.25, 0.06638, 0.2135, 0.1184, 0.2358, 0.4057, 0.354, 0.3531, 0.333, 0.3695, 0.2995, 0.423, 0.3216, 0.3531, 0.333, 0.3114, 0.3182, 0.3278, 0.2822, 0.3695, 0.2995, 0.3114, 0.3182, 0.2723, 0.3038, 0.2886, 0.266, 0.3278, 0.2822, 0.2723, 0.3038, 0.234, 0.2886, 0.25, 0.25, 0.2886, 0.266, 0.234, 0.2886, 0.1962, 0.2723, 0.2114, 0.234, 0.25, 0.25, 0.1962, 0.2723, 0.1583, 0.2548, 0.1722, 0.2178, 0.2114, 0.234, 0.1583, 0.2548, 0.1184, 0.2358, 0.1305, 0.2005, 0.1722, 0.2178, 0.1184, 0.2358, 0.06638, 0.2135, 0.07704, 0.1784, 0.1305, 0.2005, 0.423, 0.3216, 0.3695, 0.2995, 0.3816, 0.2642, 0.4336, 0.2865, 0.3695, 0.2995, 0.3278, 0.2822, 0.3417, 0.2452, 0.3816, 0.2642, 0.3278, 0.2822, 0.2886, 0.266, 0.3038, 0.2277, 0.3417, 0.2452, 0.2886, 0.266, 0.25, 0.25, 0.266, 0.2114, 0.3038, 0.2277, 0.25, 0.25, 0.2114, 0.234, 0.2277, 0.1962, 0.266, 0.2114, 0.2114, 0.234, 0.1722, 0.2178, 0.1886, 0.1818, 0.2277, 0.1962, 0.1722, 0.2178, 0.1305, 0.2005, 0.1469, 0.167, 0.1886, 0.1818, 0.1305, 0.2005, 0.07704, 0.1784, 0.09434, 0.146, 0.1469, 0.167, 0.4336, 0.2865, 0.3816, 0.2642, 0.3894, 0.2277, 0.4372, 0.25, 0.3816, 0.2642, 0.3417, 0.2452, 0.3533, 0.2072, 0.3894, 0.2277, 0.3417, 0.2452, 0.3038, 0.2277, 0.3182, 0.1886, 0.3533, 0.2072, 0.3038, 0.2277, 0.266, 0.2114, 0.2822, 0.1722, 0.3182, 0.1886, 0.266, 0.2114, 0.2277, 0.1962, 0.2452, 0.1583, 0.2822, 0.1722, 0.2277, 0.1962, 0.1886, 0.1818, 0.2072, 0.1467, 0.2452, 0.1583, 0.1886, 0.1818, 0.1469, 0.167, 0.1672, 0.1357, 0.2072, 0.1467, 0.1469, 0.167, 0.09434, 0.146, 0.1176, 0.1176, 0.1672, 0.1357, 0.4372, 0.25, 0.3894, 0.2277, 0.3942, 0.1903, 0.4336, 0.2135, 0.3894, 0.2277, 0.3533, 0.2072, 0.3643, 0.1672, 0.3942, 0.1903, 0.3533, 0.2072, 0.3182, 0.1886, 0.333, 0.1469, 0.3643, 0.1672, 0.3182, 0.1886, 0.2822, 0.1722, 0.2995, 0.1305, 0.333, 0.1469, 0.2822, 0.1722, 0.2452, 0.1583, 0.2642, 0.1184, 0.2995, 0.1305, 0.2452, 0.1583, 0.2072, 0.1467, 0.2277, 0.1106, 0.2642, 0.1184, 0.2072, 0.1467, 0.1672, 0.1357, 0.1903, 0.1058, 0.2277, 0.1106, 0.1672, 0.1357, 0.1176, 0.1176, 0.146, 0.09434, 0.1903, 0.1058, 0.4336, 0.2135, 0.3942, 0.1903, 0.4057, 0.146, 0.423, 0.1784, 0.3942, 0.1903, 0.3643, 0.1672, 0.3824, 0.1176, 0.4057, 0.146, 0.3643, 0.1672, 0.333, 0.1469, 0.354, 0.09434, 0.3824, 0.1176, 0.333, 0.1469, 0.2995, 0.1305, 0.3216, 0.07704, 0.354, 0.09434, 0.2995, 0.1305, 0.2642, 0.1184, 0.2865, 0.06638, 0.3216, 0.07704, 0.2642, 0.1184, 0.2277, 0.1106, 0.25, 0.06279, 0.2865, 0.06638, 0.2277, 0.1106, 0.1903, 0.1058, 0.2135, 0.06638, 0.25, 0.06279, 0.1903, 0.1058, 0.146, 0.09434, 0.1784, 0.07704, 0.2135, 0.06638])
me_zylinder_004.update()
me_zylinder_005 = bpy.data.meshes.new('Zylinder.005')
me_zylinder_005.from_pydata([(0.0, 1.0, -1.0), (0.0, 1.0, 1.0), (0.1951, 0.9808, -1.0), (0.1951, 0.9808, 1.0), (0.3827, 0.9239, -1.0), (0.3827, 0.9239, 1.0), (0.5556, 0.8315, -1.0), (0.5556, 0.8315, 1.0), (0.7071, 0.7071, -1.0), (0.7071, 0.7071, 1.0), (0.8315, 0.5556, -1.0), (0.8315, 0.5556, 1.0), (0.9239, 0.3827, -1.0), (0.9239, 0.3827, 1.0), (0.9808, 0.1951, -1.0), (0.9808, 0.1951, 1.0), (1.0, -4.371e-08, -1.0), (1.0, -4.371e-08, 1.0), (0.9808, -0.1951, -1.0), (0.9808, -0.1951, 1.0), (0.9239, -0.3827, -1.0), (0.9239, -0.3827, 1.0), (0.8315, -0.5556, -1.0), (0.8315, -0.5556, 1.0), (0.7071, -0.7071, -1.0), (0.7071, -0.7071, 1.0), (0.5556, -0.8315, -1.0), (0.5556, -0.8315, 1.0), (0.3827, -0.9239, -1.0), (0.3827, -0.9239, 1.0), (0.1951, -0.9808, -1.0), (0.1951, -0.9808, 1.0), (-8.742e-08, -1.0, -1.0), (-8.742e-08, -1.0, 1.0), (-0.1951, -0.9808, -1.0), (-0.1951, -0.9808, 1.0), (-0.3827, -0.9239, -1.0), (-0.3827, -0.9239, 1.0), (-0.5556, -0.8315, -1.0), (-0.5556, -0.8315, 1.0), (-0.7071, -0.7071, -1.0), (-0.7071, -0.7071, 1.0), (-0.8315, -0.5556, -1.0), (-0.8315, -0.5556, 1.0), (-0.9239, -0.3827, -1.0), (-0.9239, -0.3827, 1.0), (-0.9808, -0.1951, -1.0), (-0.9808, -0.1951, 1.0), (-1.0, 1.192e-08, -1.0), (-1.0, 1.192e-08, 1.0), (-0.9808, 0.1951, -1.0), (-0.9808, 0.1951, 1.0), (-0.9239, 0.3827, -1.0), (-0.9239, 0.3827, 1.0), (-0.8315, 0.5556, -1.0), (-0.8315, 0.5556, 1.0), (-0.7071, 0.7071, -1.0), (-0.7071, 0.7071, 1.0), (-0.5556, 0.8315, -1.0), (-0.5556, 0.8315, 1.0), (-0.3827, 0.9239, -1.0), (-0.3827, 0.9239, 1.0), (-0.1951, 0.9808, -1.0), (-0.1951, 0.9808, 1.0), (-1.72, -0.286, 1.0), (-1.72, -0.286, -1.0), (-1.813, -0.1131, -1.0), (-1.813, -0.1131, 1.0), (-1.87, 0.07451, -1.0), (-1.87, 0.07451, 1.0), (-1.889, 0.2696, -1.0), (-1.889, 0.2696, 1.0), (-1.87, 0.4647, -1.0), (-1.87, 0.4647, 1.0), (-1.813, 0.6523, -1.0), (-1.813, 0.6523, 1.0), (-1.72, 0.8252, -1.0), (-1.72, 0.8252, 1.0), (-1.596, 0.9767, -1.0), (-1.596, 0.9767, 1.0), (-1.444, 1.101, -1.0), (-1.444, 1.101, 1.0), (-1.271, 1.193, -1.0), (-1.271, 1.193, 1.0), (-0.6541, -3.119, 1.0), (-0.6541, -3.119, -1.0), (-0.8492, -3.139, -1.0), (-0.8492, -3.139, 1.0), (-1.044, -3.119, -1.0), (-1.044, -3.119, 1.0), (-1.232, -3.063, -1.0), (-1.232, -3.063, 1.0), (-1.405, -2.97, -1.0), (-1.405, -2.97, 1.0), (-1.556, -2.846, -1.0), (-1.556, -2.846, 1.0), (-1.681, -2.694, -1.0), (-1.681, -2.694, 1.0), (-2.569, -2.425, 1.0), (-2.569, -2.425, -1.0)], [], [(0, 1, 3, 2), (2, 3, 5, 4), (4, 5, 7, 6), (6, 7, 9, 8), (8, 9, 11, 10), (10, 11, 13, 12), (12, 13, 15, 14), (14, 15, 17, 16), (16, 17, 19, 18), (18, 19, 21, 20), (20, 21, 23, 22), (22, 23, 25, 24), (24, 25, 27, 26), (26, 27, 29, 28), (28, 29, 31, 30), (35, 37, 91, 89), (30, 31, 84, 85), (36, 34, 88, 90), (39, 41, 95, 93), (64, 65, 99, 98), (40, 38, 92, 94), (56, 54, 76, 78), (46, 44, 66, 68), (59, 61, 83, 81), (49, 51, 73, 71), (60, 58, 80, 82), (50, 48, 70, 72), (53, 55, 77, 75), (43, 45, 67, 64), (3, 1, 63, 61, 59, 57, 55, 53, 51, 49, 47, 45, 43, 41, 39, 37, 35, 33, 31, 29, 27, 25, 23, 21, 19, 17, 15, 13, 11, 9, 7, 5), (60, 61, 63, 62), (62, 63, 1, 0), (0, 2, 4, 6, 8, 10, 12, 14, 16, 18, 20, 22, 24, 26, 28, 30, 32, 34, 36, 38, 40, 42, 44, 46, 48, 50, 52, 54, 56, 58, 60, 62), (65, 64, 67, 66), (66, 67, 69, 68), (68, 69, 71, 70), (70, 71, 73, 72), (72, 73, 75, 74), (74, 75, 77, 76), (76, 77, 79, 78), (78, 79, 81, 80), (80, 81, 83, 82), (45, 47, 69, 67), (55, 57, 79, 77), (52, 50, 72, 74), (51, 53, 75, 73), (48, 46, 68, 70), (58, 56, 78, 80), (33, 35, 89, 87), (47, 49, 71, 69), (57, 59, 81, 79), (44, 42, 65, 66), (54, 52, 74, 76), (82, 83, 61, 60), (85, 84, 87, 86), (86, 87, 89, 88), (88, 89, 91, 90), (90, 91, 93, 92), (92, 93, 95, 94), (94, 95, 97, 96), (96, 97, 98, 99), (32, 30, 85, 86), (65, 42, 96, 99), (42, 40, 94, 96), (43, 64, 98, 97), (31, 33, 87, 84), (41, 43, 97, 95), (38, 36, 90, 92), (37, 39, 93, 91), (34, 32, 86, 88)])
_uv = me_zylinder_005.uv_layers.new(name='UV-Map')
_uv.uv.foreach_set('vector', [1.0, 0.5, 1.0, 1.0, 0.9688, 1.0, 0.9688, 0.5, 0.9688, 0.5, 0.9688, 1.0, 0.9375, 1.0, 0.9375, 0.5, 0.9375, 0.5, 0.9375, 1.0, 0.9062, 1.0, 0.9062, 0.5, 0.9062, 0.5, 0.9062, 1.0, 0.875, 1.0, 0.875, 0.5, 0.875, 0.5, 0.875, 1.0, 0.8438, 1.0, 0.8438, 0.5, 0.8438, 0.5, 0.8438, 1.0, 0.8125, 1.0, 0.8125, 0.5, 0.8125, 0.5, 0.8125, 1.0, 0.7812, 1.0, 0.7812, 0.5, 0.7812, 0.5, 0.7812, 1.0, 0.75, 1.0, 0.75, 0.5, 0.75, 0.5, 0.75, 1.0, 0.7188, 1.0, 0.7188, 0.5, 0.7188, 0.5, 0.7188, 1.0, 0.6875, 1.0, 0.6875, 0.5, 0.6875, 0.5, 0.6875, 1.0, 0.6562, 1.0, 0.6562, 0.5, 0.6562, 0.5, 0.6562, 1.0, 0.625, 1.0, 0.625, 0.5, 0.625, 0.5, 0.625, 1.0, 0.5938, 1.0, 0.5938, 0.5, 0.5938, 0.5, 0.5938, 1.0, 0.5625, 1.0, 0.5625, 0.5, 0.5625, 0.5, 0.5625, 1.0, 0.5312, 1.0, 0.5312, 0.5, 0.2032, 0.01461, 0.1582, 0.02827, 0.1582, 0.02827, 0.2032, 0.01461, 0.5312, 0.5, 0.5312, 1.0, 0.5312, 1.0, 0.5312, 0.5, 0.6582, 0.02827, 0.7032, 0.01461, 0.7032, 0.01461, 0.6582, 0.02827, 0.1167, 0.05045, 0.08029, 0.08029, 0.08029, 0.08029, 0.1167, 0.05045, 0.3438, 1.0, 0.3438, 0.5, 0.3438, 0.5, 0.3438, 1.0, 0.5803, 0.08029, 0.6167, 0.05045, 0.6167, 0.05045, 0.5803, 0.08029, 0.5803, 0.4197, 0.5504, 0.3833, 0.5504, 0.3833, 0.5803, 0.4197, 0.5146, 0.2032, 0.5283, 0.1582, 0.5283, 0.1582, 0.5146, 0.2032, 0.1167, 0.4496, 0.1582, 0.4717, 0.1582, 0.4717, 0.1167, 0.4496, 0.01, 0.25, 0.01461, 0.2968, 0.01461, 0.2968, 0.01, 0.25, 0.6582, 0.4717, 0.6167, 0.4496, 0.6167, 0.4496, 0.6582, 0.4717, 0.5146, 0.2968, 0.51, 0.25, 0.51, 0.25, 0.5146, 0.2968, 0.02827, 0.3418, 0.05045, 0.3833, 0.05045, 0.3833, 0.02827, 0.3418, 0.05045, 0.1167, 0.02827, 0.1582, 0.02827, 0.1582, 0.05045, 0.1167, 0.2968, 0.4854, 0.25, 0.49, 0.2032, 0.4854, 0.1582, 0.4717, 0.1167, 0.4496, 0.08029, 0.4197, 0.05045, 0.3833, 0.02827, 0.3418, 0.01461, 0.2968, 0.01, 0.25, 0.01461, 0.2032, 0.02827, 0.1582, 0.05045, 0.1167, 0.08029, 0.08029, 0.1167, 0.05045, 0.1582, 0.02827, 0.2032, 0.01461, 0.25, 0.01, 0.2968, 0.01461, 0.3418, 0.02827, 0.3833, 0.05045, 0.4197, 0.08029, 0.4496, 0.1167, 0.4717, 0.1582, 0.4854, 0.2032, 0.49, 0.25, 0.4854, 0.2968, 0.4717, 0.3418, 0.4496, 0.3833, 0.4197, 0.4197, 0.3833, 0.4496, 0.3418, 0.4717, 0.0625, 0.5, 0.0625, 1.0, 0.03125, 1.0, 0.03125, 0.5, 0.03125, 0.5, 0.03125, 1.0, 0.0, 1.0, 0.0, 0.5, 0.75, 0.49, 0.7968, 0.4854, 0.8418, 0.4717, 0.8833, 0.4496, 0.9197, 0.4197, 0.9496, 0.3833, 0.9717, 0.3418, 0.9854, 0.2968, 0.99, 0.25, 0.9854, 0.2032, 0.9717, 0.1582, 0.9496, 0.1167, 0.9197, 0.08029, 0.8833, 0.05045, 0.8418, 0.02827, 0.7968, 0.01461, 0.75, 0.01, 0.7032, 0.01461, 0.6582, 0.02827, 0.6167, 0.05045, 0.5803, 0.08029, 0.5504, 0.1167, 0.5283, 0.1582, 0.5146, 0.2032, 0.51, 0.25, 0.5146, 0.2968, 0.5283, 0.3418, 0.5504, 0.3833, 0.5803, 0.4197, 0.6167, 0.4496, 0.6582, 0.4717, 0.7032, 0.4854, 0.3438, 0.5, 0.3438, 1.0, 0.3125, 1.0, 0.3125, 0.5, 0.3125, 0.5, 0.3125, 1.0, 0.2812, 1.0, 0.2812, 0.5, 0.2812, 0.5, 0.2812, 1.0, 0.25, 1.0, 0.25, 0.5, 0.25, 0.5, 0.25, 1.0, 0.2188, 1.0, 0.2188, 0.5, 0.2188, 0.5, 0.2188, 1.0, 0.1875, 1.0, 0.1875, 0.5, 0.1875, 0.5, 0.1875, 1.0, 0.1562, 1.0, 0.1562, 0.5, 0.1562, 0.5, 0.1562, 1.0, 0.125, 1.0, 0.125, 0.5, 0.125, 0.5, 0.125, 1.0, 0.09375, 1.0, 0.09375, 0.5, 0.09375, 0.5, 0.09375, 1.0, 0.0625, 1.0, 0.0625, 0.5, 0.02827, 0.1582, 0.01461, 0.2032, 0.01461, 0.2032, 0.02827, 0.1582, 0.05045, 0.3833, 0.08029, 0.4197, 0.08029, 0.4197, 0.05045, 0.3833, 0.5283, 0.3418, 0.5146, 0.2968, 0.5146, 0.2968, 0.5283, 0.3418, 0.01461, 0.2968, 0.02827, 0.3418, 0.02827, 0.3418, 0.01461, 0.2968, 0.51, 0.25, 0.5146, 0.2032, 0.5146, 0.2032, 0.51, 0.25, 0.6167, 0.4496, 0.5803, 0.4197, 0.5803, 0.4197, 0.6167, 0.4496, 0.25, 0.01, 0.2032, 0.01461, 0.2032, 0.01461, 0.25, 0.01, 0.01461, 0.2032, 0.01, 0.25, 0.01, 0.25, 0.01461, 0.2032, 0.08029, 0.4197, 0.1167, 0.4496, 0.1167, 0.4496, 0.08029, 0.4197, 0.5283, 0.1582, 0.5504, 0.1167, 0.5504, 0.1167, 0.5283, 0.1582, 0.5504, 0.3833, 0.5283, 0.3418, 0.5283, 0.3418, 0.5504, 0.3833, 0.6582, 0.4717, 0.1582, 0.4717, 0.0625, 1.0, 0.6582, 0.4717, 0.5312, 0.5, 0.5312, 1.0, 0.5, 1.0, 0.5, 0.5, 0.5, 0.5, 0.5, 1.0, 0.4688, 1.0, 0.4688, 0.5, 0.4688, 0.5, 0.4688, 1.0, 0.4375, 1.0, 0.4375, 0.5, 0.4375, 0.5, 0.4375, 1.0, 0.4062, 1.0, 0.4062, 0.5, 0.4062, 0.5, 0.4062, 1.0, 0.375, 1.0, 0.375, 0.5, 0.375, 0.5, 0.375, 1.0, 0.3438, 1.0, 0.3438, 0.5, 0.3438, 0.5, 0.3438, 1.0, 0.3438, 1.0, 0.3438, 0.5, 0.75, 0.01, 0.7968, 0.01461, 0.7968, 0.01461, 0.75, 0.01, 0.5504, 0.1167, 0.5504, 0.1167, 0.5504, 0.1167, 0.5504, 0.1167, 0.5504, 0.1167, 0.5803, 0.08029, 0.5803, 0.08029, 0.5504, 0.1167, 0.05045, 0.1167, 0.05045, 0.1167, 0.05045, 0.1167, 0.05045, 0.1167, 0.2968, 0.01461, 0.25, 0.01, 0.25, 0.01, 0.2968, 0.01461, 0.08029, 0.08029, 0.05045, 0.1167, 0.05045, 0.1167, 0.08029, 0.08029, 0.6167, 0.05045, 0.6582, 0.02827, 0.6582, 0.02827, 0.6167, 0.05045, 0.1582, 0.02827, 0.1167, 0.05045, 0.1167, 0.05045, 0.1582, 0.02827, 0.7032, 0.01461, 0.75, 0.01, 0.75, 0.01, 0.7032, 0.01461])
me_zylinder_005.update()
me_zylinder_006 = bpy.data.meshes.new('Zylinder.006')
me_zylinder_006.from_pydata([(0.0, 0.9056, -5.884), (0.0, 1.0, 1.0), (0.1951, 0.8864, -5.884), (0.1951, 0.9808, 1.0), (0.3827, 0.8295, -5.884), (0.3827, 0.9239, 1.0), (0.5556, 0.7371, -5.884), (0.5556, 0.8315, 1.0), (0.7071, 0.6127, -5.884), (0.7071, 0.7071, 1.0), (0.8315, 0.4612, -5.884), (0.8315, 0.5556, 1.0), (0.9239, 0.2883, -5.884), (0.9239, 0.3827, 1.0), (0.9808, 0.1007, -5.884), (0.9808, 0.1951, 1.0), (1.0, -0.09439, -5.884), (1.0, -4.371e-08, 1.0), (0.9808, -0.2895, -5.884), (0.9808, -0.1951, 1.0), (0.9239, -0.4771, -5.884), (0.9239, -0.3827, 1.0), (0.8315, -0.65, -5.884), (0.8315, -0.5556, 1.0), (0.7071, -0.8015, -5.884), (0.7071, -0.7071, 1.0), (0.5556, -0.9259, -5.884), (0.5556, -0.8315, 1.0), (0.3827, -1.018, -5.884), (0.3827, -0.9239, 1.0), (0.1951, -1.075, -5.884), (0.1951, -0.9808, 1.0), (-8.742e-08, -1.094, -5.884), (-8.742e-08, -1.0, 1.0), (-0.1951, -1.075, -5.884), (-0.1951, -0.9808, 1.0), (-0.3827, -1.018, -5.884), (-0.3827, -0.9239, 1.0), (-0.5556, -0.9259, -5.884), (-0.5556, -0.8315, 1.0), (-0.7071, -0.8015, -5.884), (-0.7071, -0.7071, 1.0), (-0.8315, -0.65, -5.884), (-0.8315, -0.5556, 1.0), (-0.9239, -0.4771, -5.884), (-0.9239, -0.3827, 1.0), (-0.9808, -0.2895, -5.884), (-0.9808, -0.1951, 1.0), (-1.0, -0.09439, -5.884), (-1.0, 1.192e-08, 1.0), (-0.9808, 0.1007, -5.884), (-0.9808, 0.1951, 1.0), (-0.9239, 0.2883, -5.884), (-0.9239, 0.3827, 1.0), (-0.8315, 0.4612, -5.884), (-0.8315, 0.5556, 1.0), (-0.7071, 0.6127, -5.884), (-0.7071, 0.7071, 1.0), (-0.5556, 0.7371, -5.884), (-0.5556, 0.8315, 1.0), (-0.3827, 0.8295, -5.884), (-0.3827, 0.9239, 1.0), (-0.1951, 0.8864, -5.884), (-0.1951, 0.9808, 1.0)], [], [(0, 1, 3, 2), (2, 3, 5, 4), (4, 5, 7, 6), (6, 7, 9, 8), (8, 9, 11, 10), (10, 11, 13, 12), (12, 13, 15, 14), (14, 15, 17, 16), (16, 17, 19, 18), (18, 19, 21, 20), (20, 21, 23, 22), (22, 23, 25, 24), (24, 25, 27, 26), (26, 27, 29, 28), (28, 29, 31, 30), (30, 31, 33, 32), (32, 33, 35, 34), (34, 35, 37, 36), (36, 37, 39, 38), (38, 39, 41, 40), (40, 41, 43, 42), (42, 43, 45, 44), (44, 45, 47, 46), (46, 47, 49, 48), (48, 49, 51, 50), (50, 51, 53, 52), (52, 53, 55, 54), (54, 55, 57, 56), (56, 57, 59, 58), (58, 59, 61, 60), (3, 1, 63, 61, 59, 57, 55, 53, 51, 49, 47, 45, 43, 41, 39, 37, 35, 33, 31, 29, 27, 25, 23, 21, 19, 17, 15, 13, 11, 9, 7, 5), (60, 61, 63, 62), (62, 63, 1, 0), (0, 2, 4, 6, 8, 10, 12, 14, 16, 18, 20, 22, 24, 26, 28, 30, 32, 34, 36, 38, 40, 42, 44, 46, 48, 50, 52, 54, 56, 58, 60, 62)])
_uv = me_zylinder_006.uv_layers.new(name='UV-Map')
_uv.uv.foreach_set('vector', [1.0, 0.5, 1.0, 1.0, 0.9688, 1.0, 0.9688, 0.5, 0.9688, 0.5, 0.9688, 1.0, 0.9375, 1.0, 0.9375, 0.5, 0.9375, 0.5, 0.9375, 1.0, 0.9062, 1.0, 0.9062, 0.5, 0.9062, 0.5, 0.9062, 1.0, 0.875, 1.0, 0.875, 0.5, 0.875, 0.5, 0.875, 1.0, 0.8438, 1.0, 0.8438, 0.5, 0.8438, 0.5, 0.8438, 1.0, 0.8125, 1.0, 0.8125, 0.5, 0.8125, 0.5, 0.8125, 1.0, 0.7812, 1.0, 0.7812, 0.5, 0.7812, 0.5, 0.7812, 1.0, 0.75, 1.0, 0.75, 0.5, 0.75, 0.5, 0.75, 1.0, 0.7188, 1.0, 0.7188, 0.5, 0.7188, 0.5, 0.7188, 1.0, 0.6875, 1.0, 0.6875, 0.5, 0.6875, 0.5, 0.6875, 1.0, 0.6562, 1.0, 0.6562, 0.5, 0.6562, 0.5, 0.6562, 1.0, 0.625, 1.0, 0.625, 0.5, 0.625, 0.5, 0.625, 1.0, 0.5938, 1.0, 0.5938, 0.5, 0.5938, 0.5, 0.5938, 1.0, 0.5625, 1.0, 0.5625, 0.5, 0.5625, 0.5, 0.5625, 1.0, 0.5312, 1.0, 0.5312, 0.5, 0.5312, 0.5, 0.5312, 1.0, 0.5, 1.0, 0.5, 0.5, 0.5, 0.5, 0.5, 1.0, 0.4688, 1.0, 0.4688, 0.5, 0.4688, 0.5, 0.4688, 1.0, 0.4375, 1.0, 0.4375, 0.5, 0.4375, 0.5, 0.4375, 1.0, 0.4062, 1.0, 0.4062, 0.5, 0.4062, 0.5, 0.4062, 1.0, 0.375, 1.0, 0.375, 0.5, 0.375, 0.5, 0.375, 1.0, 0.3438, 1.0, 0.3438, 0.5, 0.3438, 0.5, 0.3438, 1.0, 0.3125, 1.0, 0.3125, 0.5, 0.3125, 0.5, 0.3125, 1.0, 0.2812, 1.0, 0.2812, 0.5, 0.2812, 0.5, 0.2812, 1.0, 0.25, 1.0, 0.25, 0.5, 0.25, 0.5, 0.25, 1.0, 0.2188, 1.0, 0.2188, 0.5, 0.2188, 0.5, 0.2188, 1.0, 0.1875, 1.0, 0.1875, 0.5, 0.1875, 0.5, 0.1875, 1.0, 0.1562, 1.0, 0.1562, 0.5, 0.1562, 0.5, 0.1562, 1.0, 0.125, 1.0, 0.125, 0.5, 0.125, 0.5, 0.125, 1.0, 0.09375, 1.0, 0.09375, 0.5, 0.09375, 0.5, 0.09375, 1.0, 0.0625, 1.0, 0.0625, 0.5, 0.2968, 0.4854, 0.25, 0.49, 0.2032, 0.4854, 0.1582, 0.4717, 0.1167, 0.4496, 0.08029, 0.4197, 0.05045, 0.3833, 0.02827, 0.3418, 0.01461, 0.2968, 0.01, 0.25, 0.01461, 0.2032, 0.02827, 0.1582, 0.05045, 0.1167, 0.08029, 0.08029, 0.1167, 0.05045, 0.1582, 0.02827, 0.2032, 0.01461, 0.25, 0.01, 0.2968, 0.01461, 0.3418, 0.02827, 0.3833, 0.05045, 0.4197, 0.08029, 0.4496, 0.1167, 0.4717, 0.1582, 0.4854, 0.2032, 0.49, 0.25, 0.4854, 0.2968, 0.4717, 0.3418, 0.4496, 0.3833, 0.4197, 0.4197, 0.3833, 0.4496, 0.3418, 0.4717, 0.0625, 0.5, 0.0625, 1.0, 0.03125, 1.0, 0.03125, 0.5, 0.03125, 0.5, 0.03125, 1.0, 0.0, 1.0, 0.0, 0.5, 0.75, 0.49, 0.7968, 0.4854, 0.8418, 0.4717, 0.8833, 0.4496, 0.9197, 0.4197, 0.9496, 0.3833, 0.9717, 0.3418, 0.9854, 0.2968, 0.99, 0.25, 0.9854, 0.2032, 0.9717, 0.1582, 0.9496, 0.1167, 0.9197, 0.08029, 0.8833, 0.05045, 0.8418, 0.02827, 0.7968, 0.01461, 0.75, 0.01, 0.7032, 0.01461, 0.6582, 0.02827, 0.6167, 0.05045, 0.5803, 0.08029, 0.5504, 0.1167, 0.5283, 0.1582, 0.5146, 0.2032, 0.51, 0.25, 0.5146, 0.2968, 0.5283, 0.3418, 0.5504, 0.3833, 0.5803, 0.4197, 0.6167, 0.4496, 0.6582, 0.4717, 0.7032, 0.4854])
me_zylinder_006.update()

# ---- objects
ob_light = bpy.data.objects.new('Light', light_light)
ob_camera = bpy.data.objects.new('Camera', cam_camera)
ob_zylinder_001 = bpy.data.objects.new('Zylinder.001', me_zylinder_002)
ob_zylinder_002 = bpy.data.objects.new('Zylinder.002', me_zylinder_004)
ob_zylinder = bpy.data.objects.new('Zylinder', me_zylinder_005)
ob_zylinder_003 = bpy.data.objects.new('Zylinder.003', me_zylinder_006)

# ---- transforms, parenting, visibility, modifiers, constraints
ob_light.location = (4.076, 1.005, 5.904)
ob_light.rotation_euler = (0.6503, 0.05522, 1.866)
ob_light.lock_rotations_4d = False
ob_light.empty_display_type = 'ARROWS'
ob_light.color = (0.0, 0.0, 0.0, 0.0)
ob_light.lineart.crease_threshold = 0.0
ob_camera.location = (7.359, -6.926, 4.958)
ob_camera.rotation_euler = (1.109, 0.0, 0.8149)
ob_camera.lock_rotations_4d = False
ob_camera.empty_display_type = 'ARROWS'
ob_camera.color = (0.0, 0.0, 0.0, 0.0)
ob_camera.display_type = 'WIRE'
ob_camera.lineart.crease_threshold = 0.0
ob_zylinder_001.location = (1.022, -0.008122, 0.0)
ob_zylinder_002.location = (-1.022, -0.008122, 0.0)
ob_zylinder.location = (0.0, -1.92, -0.5531)
ob_zylinder.rotation_euler = (1.653, 1.288, 1.669)
ob_zylinder.scale = (0.6007, 0.6007, 0.6007)
ob_zylinder_003.location = (0.01499, -1.474, 0.0)
ob_zylinder_003.rotation_euler = (-1.543, -0.0, 0.0)
ob_zylinder_003.scale = (-0.2614, -0.2614, -0.2614)

# ---- collection membership
col_collection.objects.link(ob_light)
col_collection.objects.link(ob_camera)
col_collection.objects.link(ob_zylinder_001)
col_collection.objects.link(ob_zylinder_002)
col_collection.objects.link(ob_zylinder)
col_collection.objects.link(ob_zylinder_003)

# ---- scene / render settings (as saved in the file)
scene.camera = ob_camera
scene.frame_start = 1; scene.frame_end = 250; scene.frame_set(1)
scene.render.engine = 'BLENDER_EEVEE_NEXT'
scene.cycles.sampling_pattern = 'TABULATED_SOBOL'
scene.cycles.use_light_tree = False
scene.view_settings.view_transform = 'Filmic'
bpy.context.view_layer.update()
